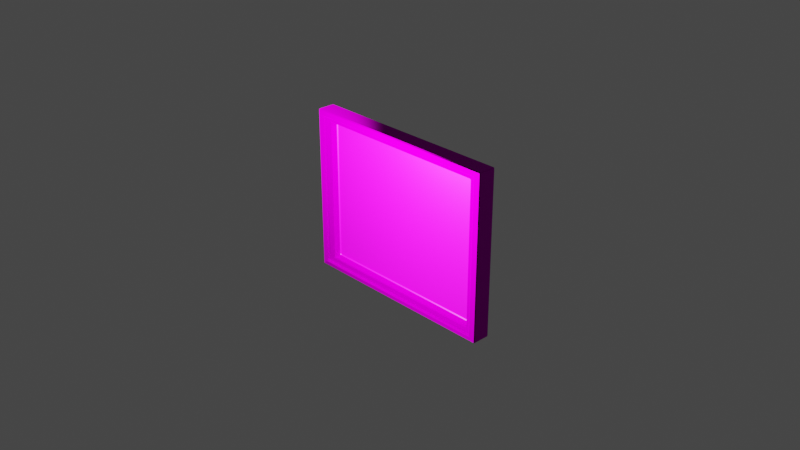 # Source: Frame.blend  (saved by Blender 2.93.20; exported with 4.5.12 LTS)
import bpy
from mathutils import Matrix  # noqa: F401  (used for matrix-valued properties, if any)

bpy.ops.wm.read_factory_settings(use_empty=True)
scene = bpy.context.scene
scene.name = 'Scene'

# ---- collections
col_collection = bpy.data.collections.new('Collection'); scene.collection.children.link(col_collection)

# ---- images (referenced by path relative to the original .blend; pixels are not part of the script)
import os
ASSET_DIR = os.environ.get("B2B_ASSET_DIR", "")  # directory of the original .blend (textures are referenced by path, not embedded)
HERE = os.path.dirname(os.path.abspath(__file__))  # packed textures are extracted next to this script under _unpacked/

def load_image(name, relpath, width, height, colorspace="sRGB"):
    """Load a texture the original file referenced (path relative to the .blend, or extracted next to this script)."""
    p = next((c for c in (os.path.join(HERE, relpath), os.path.join(ASSET_DIR, relpath)) if relpath and os.path.exists(c)), "")
    if p:
        img = bpy.data.images.load(p, check_existing=True)
        img.name = name
    else:  # same state as the original file: an image datablock whose file is absent (Cycles renders it pink)
        img = bpy.data.images.new(name, width, height)
        img.source = "FILE"
        img.filepath = "//" + (relpath or name)
    img.colorspace_settings.name = colorspace
    return img
img_texturescom_metal_bronzebare_512_albedo_tif = load_image('TexturesCom_Metal_BronzeBare_512_albedo.tif', 'TexturesCom_Metal_BronzeBare_512_albedo.tif', 1024, 1024, 'sRGB')
img_texturescom_metal_bronzebare_512_roughness_tif = load_image('TexturesCom_Metal_BronzeBare_512_roughness.tif', 'TexturesCom_Metal_BronzeBare_512_roughness.tif', 1024, 1024, 'Non-Color')
img_texturescom_metal_bronzebare_512_normal_tif = load_image('TexturesCom_Metal_BronzeBare_512_normal.tif', 'TexturesCom_Metal_BronzeBare_512_normal.tif', 1024, 1024, 'Non-Color')
img_painting_g18bfcb68f_1920_jpg = load_image('painting-g18bfcb68f_1920.jpg', 'painting-g18bfcb68f_1920.jpg', 1024, 1024, 'sRGB')

# ---- materials (node trees are filled in below, after node groups)
mat_material = bpy.data.materials.new('Material')
mat_material.alpha_threshold = 0.0
mat_material.use_transparent_shadow = False
mat_material.line_color = (0.0, 0.0, 0.0, 1.0)
mat_material_001 = bpy.data.materials.new('Material.001')
mat_material_001.use_transparent_shadow = False
mat_material_002 = bpy.data.materials.new('Material.002')
mat_material_002.use_transparent_shadow = False

# ---- material node trees
mat_material.use_nodes = True; mat_material.node_tree.nodes.clear()
_N = mat_material.node_tree.nodes; _L = mat_material.node_tree.links
n0 = _N.new('ShaderNodeOutputMaterial'); n0.name = 'Material Output'; n0.location = (300, 300)
n1 = _N.new('ShaderNodeBsdfPrincipled'); n1.name = 'Principled BSDF'; n1.location = (10, 300)
n1.distribution = 'GGX'
n1.subsurface_method = 'BURLEY'
n1.inputs[2].default_value = 0.4
n1.inputs[3].default_value = 1.45
n1.inputs[27].default_value = (0.0, 0.0, 0.0, 1.0)
n1.inputs[28].default_value = 1.0
_L.new(n1.outputs[0], n0.inputs[0])
n0.is_active_output = True
mat_material_001.use_nodes = True; mat_material_001.node_tree.nodes.clear()
_N = mat_material_001.node_tree.nodes; _L = mat_material_001.node_tree.links
n0 = _N.new('ShaderNodeBsdfPrincipled'); n0.name = 'Principled BSDF'; n0.location = (10, 300)
n0.distribution = 'GGX'
n0.subsurface_method = 'BURLEY'
n0.inputs[1].default_value = 1.0
n0.inputs[3].default_value = 1.45
n0.inputs[13].default_value = 0.0
n0.inputs[27].default_value = (0.0, 0.0, 0.0, 1.0)
n0.inputs[28].default_value = 1.0
n1 = _N.new('ShaderNodeOutputMaterial'); n1.name = 'Material Output'; n1.location = (300, 300)
n2 = _N.new('ShaderNodeTexImage'); n2.name = 'Image Texture'; n2.location = (-280, 275)
n2.image = img_texturescom_metal_bronzebare_512_albedo_tif
n3 = _N.new('ShaderNodeTexImage'); n3.name = 'Image Texture.001'; n3.location = (-280, 125)
n3.image = img_texturescom_metal_bronzebare_512_roughness_tif
n4 = _N.new('ShaderNodeTexImage'); n4.name = 'Image Texture.002'; n4.location = (-493, -169)
n4.image = img_texturescom_metal_bronzebare_512_normal_tif
n5 = _N.new('ShaderNodeNormalMap'); n5.name = 'Normal Map'; n5.location = (-156, -387)
n5.inputs[0].default_value = 3.9
_L.new(n0.outputs[0], n1.inputs[0])
_L.new(n2.outputs[0], n0.inputs[0])
_L.new(n3.outputs[1], n0.inputs[2])
_L.new(n4.outputs[0], n5.inputs[1])
_L.new(n5.outputs[0], n0.inputs[5])
n1.is_active_output = True
mat_material_002.use_nodes = True; mat_material_002.node_tree.nodes.clear()
_N = mat_material_002.node_tree.nodes; _L = mat_material_002.node_tree.links
n0 = _N.new('ShaderNodeBsdfPrincipled'); n0.name = 'Principled BSDF'; n0.location = (10, 300)
n0.distribution = 'GGX'
n0.subsurface_method = 'BURLEY'
n0.inputs[3].default_value = 1.45
n0.inputs[27].default_value = (0.0, 0.0, 0.0, 1.0)
n0.inputs[28].default_value = 1.0
n1 = _N.new('ShaderNodeOutputMaterial'); n1.name = 'Material Output'; n1.location = (300, 300)
n2 = _N.new('ShaderNodeTexImage'); n2.name = 'Image Texture'; n2.location = (-280, 275)
n2.image = img_painting_g18bfcb68f_1920_jpg
_L.new(n0.outputs[0], n1.inputs[0])
_L.new(n2.outputs[0], n0.inputs[0])
n1.is_active_output = True

# ---- world
world_world = bpy.data.worlds.new('World'); scene.world = world_world
world_world.use_nodes = True; world_world.node_tree.nodes.clear()
_N = world_world.node_tree.nodes; _L = world_world.node_tree.links
n0 = _N.new('ShaderNodeOutputWorld'); n0.name = 'World Output'; n0.location = (300, 300)
n1 = _N.new('ShaderNodeBackground'); n1.name = 'Background'; n1.location = (10, 300)
n1.inputs[0].default_value = (0.05088, 0.05088, 0.05088, 1.0)
_L.new(n1.outputs[0], n0.inputs[0])
n0.is_active_output = True
world_world.color = (0.05088, 0.05088, 0.05088)
world_world.use_sun_shadow = False
world_world.sun_shadow_jitter_overblur = 0.0

# ---- cameras
cam_camera = bpy.data.cameras.new('Camera')
cam_camera.clip_end = 100.0
cam_camera.ortho_scale = 7.314

# ---- lights
light_light = bpy.data.lights.new('Light', 'POINT')
light_light.transmission_factor = 0.0
light_light.energy = 1000.0
light_light.shadow_soft_size = 0.1
light_light.shadow_maximum_resolution = 0.006
light_light.use_absolute_resolution = True

# ---- meshes
me_cube = bpy.data.meshes.new('Cube')
me_cube.from_pydata([], [], [])
_uv = me_cube.uv_layers.new(name='UVMap')
_uv.uv.foreach_set('vector', [])
me_cube.materials.append(mat_material)
me_cube.use_remesh_preserve_volume = False
me_cube.use_remesh_preserve_attributes = False
me_cube.use_mirror_vertex_groups = False
me_cube.update()
me_cube_001 = bpy.data.meshes.new('Cube.001')
me_cube_001.from_pydata([(-1.064, -0.1091, -0.8471), (-1.064, -0.1091, 0.8471), (-1.143, 0.09926, -0.9098), (-1.143, 0.09926, 0.9098), (1.064, -0.1091, -0.8471), (1.064, -0.1091, 0.8471), (1.143, 0.09926, -0.9098), (1.143, 0.09926, 0.9098), (-1.143, -0.09926, -0.9098), (-1.143, -0.09926, 0.9098), (1.143, -0.09926, 0.9098), (1.143, -0.09926, -0.9098), (-1.064, -0.08959, -0.8471), (-1.064, -0.08959, 0.8471), (1.064, -0.08959, 0.8471), (1.064, -0.08959, -0.8471), (-0.9927, -0.06967, -0.7903), (-0.9927, -0.06967, 0.7903), (0.9927, -0.06967, 0.7903), (0.9927, -0.06967, -0.7903), (-1.064, -0.06967, -0.8471), (-1.064, -0.06967, 0.8471), (1.064, -0.06967, 0.8471), (1.064, -0.06967, -0.8471), (-0.9927, 0.0243, -0.7903), (-0.9927, 0.0243, 0.7903), (0.9927, 0.0243, 0.7903), (0.9927, 0.0243, -0.7903)], [], [(8, 9, 3, 2), (2, 3, 7, 6), (6, 7, 10, 11), (5, 1, 13, 14), (2, 6, 11, 8), (7, 3, 9, 10), (0, 1, 9, 8), (5, 4, 11, 10), (4, 0, 8, 11), (1, 5, 10, 9), (12, 15, 23, 20), (4, 5, 14, 15), (0, 4, 15, 12), (1, 0, 12, 13), (18, 17, 25, 26), (13, 12, 20, 21), (14, 13, 21, 22), (15, 14, 22, 23), (16, 17, 21, 20), (18, 19, 23, 22), (19, 16, 20, 23), (17, 18, 22, 21), (27, 26, 25, 24), (19, 18, 26, 27), (16, 19, 27, 24), (17, 16, 24, 25)])
me_cube_001.polygons.foreach_set('material_index', [0, 0, 0, 0, 0, 0, 0, 0, 0, 0, 0, 0, 0, 0, 0, 0, 0, 0, 0, 0, 0, 0, 2, 0, 0, 0])
_uv = me_cube_001.uv_layers.new(name='UVMap')
_uv.uv.foreach_set('vector', [89.45, 0.0, 89.45, 15.76, 85.98, 15.76, 85.98, 0.0, 39.97, 29.42, 18.56, 29.42, 18.56, 0.0, 39.97, 0.0, 89.45, 15.76, 89.45, 31.52, 85.98, 31.52, 85.98, 15.76, 93.31, 27.39, 93.31, 0.0, 93.54, 0.0, 93.54, 27.39, 83.65, 0.0, 83.65, 29.42, 81.31, 29.42, 81.31, 0.0, 85.98, 0.0, 85.98, 29.42, 83.65, 29.42, 83.65, 0.0, 60.64, 1.015, 40.71, 1.015, 39.97, 0.0, 61.38, 0.0, 40.71, 28.41, 60.64, 28.41, 61.38, 29.42, 39.97, 29.42, 60.64, 28.41, 60.64, 1.015, 61.38, 0.0, 61.38, 29.42, 40.71, 1.015, 40.71, 28.41, 39.97, 29.42, 39.97, 0.0, 94.0, 27.39, 94.0, 0.0, 94.24, 0.0, 94.24, 27.39, 94.93, 0.0, 94.93, 14.67, 94.59, 14.67, 94.59, 0.0, 93.77, 27.39, 93.77, 0.0, 94.0, 0.0, 94.0, 27.39, 94.24, 29.35, 94.24, 14.67, 94.58, 14.67, 94.58, 29.35, 90.56, 25.56, 90.56, 0.0, 91.67, 0.0, 91.67, 25.56, 94.58, 29.35, 94.58, 14.67, 94.93, 14.67, 94.93, 29.35, 93.54, 27.39, 93.54, 0.0, 93.77, 0.0, 93.77, 27.39, 94.59, 0.0, 94.59, 14.67, 94.24, 14.67, 94.24, 0.0, 80.64, 0.9184, 62.05, 0.9184, 61.38, 0.0, 81.31, 0.0, 62.05, 26.47, 80.64, 26.47, 81.31, 27.39, 61.38, 27.39, 80.64, 26.47, 80.64, 0.9184, 81.31, 0.0, 81.31, 27.39, 62.05, 0.9184, 62.05, 26.47, 61.38, 27.39, 61.38, 0.0, 0.9977, -0.001836, 1.002, 0.998, 0.002047, 1.002, -0.001796, 0.002008, 93.31, 0.0, 93.31, 13.69, 91.67, 13.69, 91.67, 0.0, 89.45, 25.56, 89.45, 0.0, 90.56, 0.0, 90.56, 25.56, 91.67, 27.38, 91.67, 13.69, 93.31, 13.69, 93.31, 27.38])
me_cube_001.materials.append(mat_material_001)
me_cube_001.materials.append(None)
me_cube_001.materials.append(mat_material_002)
me_cube_001.use_remesh_fix_poles = True
me_cube_001.use_remesh_preserve_attributes = False
me_cube_001.update()

# ---- objects
ob_cube = bpy.data.objects.new('Cube', me_cube)
ob_light = bpy.data.objects.new('Light', light_light)
ob_camera = bpy.data.objects.new('Camera', cam_camera)
ob_cube_001 = bpy.data.objects.new('Cube.001', me_cube_001)

# ---- transforms, parenting, visibility, modifiers, constraints
ob_cube.location = (0.0, 0.0, 0.0)
ob_cube.lock_rotations_4d = False
ob_cube.empty_display_type = 'ARROWS'
ob_cube.lineart.crease_threshold = 0.0
ob_light.location = (0.388, -1.318, 1.336)
ob_light.rotation_euler = (0.6503, 0.05522, 1.866)
ob_light.lock_rotations_4d = False
ob_light.empty_display_type = 'ARROWS'
ob_light.color = (0.0, 0.0, 0.0, 0.0)
ob_light.lineart.crease_threshold = 0.0
ob_camera.location = (7.359, -6.926, 4.958)
ob_camera.rotation_euler = (1.109, 0.0, 0.8149)
ob_camera.lock_rotations_4d = False
ob_camera.empty_display_type = 'ARROWS'
ob_camera.color = (0.0, 0.0, 0.0, 0.0)
ob_camera.display_type = 'WIRE'
ob_camera.lineart.crease_threshold = 0.0
ob_cube_001.location = (0.03034, 0.0, 0.0)
_m = ob_cube_001.modifiers.new('Bevel', 'BEVEL')
_m.width = 0.01
_m.width_pct = 0.01

# ---- collection membership
col_collection.objects.link(ob_cube)
col_collection.objects.link(ob_light)
col_collection.objects.link(ob_camera)
col_collection.objects.link(ob_cube_001)

# ---- scene / render settings (as saved in the file)
scene.camera = ob_camera
scene.frame_start = 1; scene.frame_end = 250; scene.frame_set(1)
scene.render.engine = 'BLENDER_EEVEE_NEXT'
scene.cycles.use_denoising = False
scene.cycles.samples = 128
scene.cycles.sampling_pattern = 'TABULATED_SOBOL'
scene.cycles.use_adaptive_sampling = False
scene.cycles.use_light_tree = False
scene.view_settings.view_transform = 'Filmic'
bpy.context.view_layer.update()
